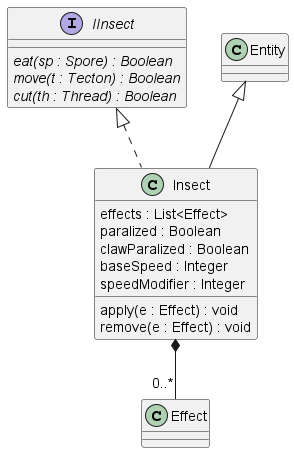

The diagram above was rendered by PlantUML. Its source (embedded in the PNG):
@startuml insect

interface IInsect{
    {abstract} eat(sp : Spore) : Boolean
    {abstract} move(t : Tecton) : Boolean
    {abstract} cut(th : Thread) : Boolean
}

Insect *-- "0..*" Effect
class Insect extends Entity implements IInsect{
    effects : List<Effect>
    paralized : Boolean
    clawParalized : Boolean
    baseSpeed : Integer
    speedModifier : Integer
    apply(e : Effect) : void
    remove(e : Effect) : void
}

@enduml